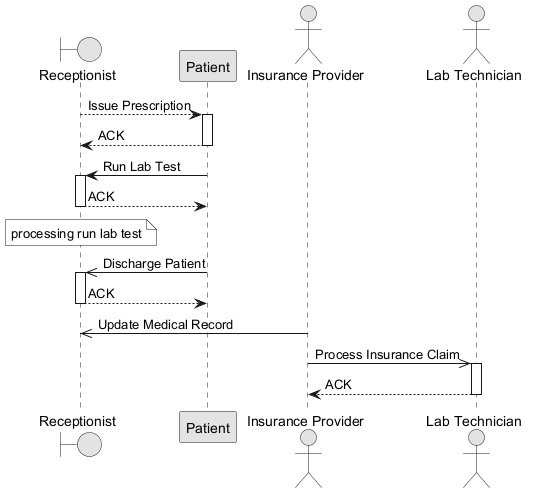

The diagram above was rendered by PlantUML. Its source (embedded in the PNG):
@startuml
skinparam monochrome true
boundary "Receptionist" as R
participant "Patient" as P
actor "Insurance Provider" as IP
actor "Lab Technician" as LT
R --> P : Issue Prescription
activate P
P --> R : ACK
deactivate P
P -> R : Run Lab Test
activate R
R --> P : ACK
deactivate R
note over R : processing run lab test
P ->> R : Discharge Patient
activate R
R --> P : ACK
deactivate R
IP ->> R : Update Medical Record
IP ->> LT : Process Insurance Claim
activate LT
LT --> IP : ACK
deactivate LT
@enduml